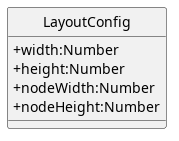

The diagram above was rendered by PlantUML. Its source (embedded in the PNG):
@startuml
skinparam linetype ortho
skinparam nodesep 80
skinparam ranksep 100
skinparam classAttributeIconSize 0
skinparam packageStyle rectangle
skinparam style strictuml

class LayoutConfig {
        + width:Number
        + height:Number
        + nodeWidth:Number
        + nodeHeight:Number

}

@enduml